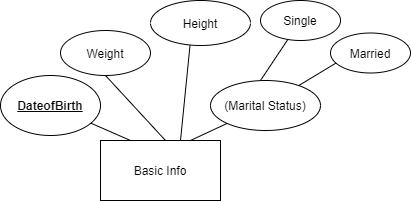

The diagram above was exported from draw.io. Its source (the exported page's mxGraphModel, read from the mxfile embedded in the PNG):
<mxGraphModel dx="868" dy="482" grid="1" gridSize="10" guides="1" tooltips="1" connect="1" arrows="1" fold="1" page="1" pageScale="1" pageWidth="850" pageHeight="1100" math="0" shadow="0" extFonts="Permanent Marker^https://fonts.googleapis.com/css?family=Permanent+Marker">
  <root>
    <mxCell id="0" />
    <mxCell id="1" parent="0" />
    <mxCell id="hHYqKPYUTTmH1xtrEPi6-1" value="Basic Info" style="rounded=0;whiteSpace=wrap;html=1;" vertex="1" parent="1">
      <mxGeometry x="300" y="240" width="120" height="60" as="geometry" />
    </mxCell>
    <mxCell id="hHYqKPYUTTmH1xtrEPi6-3" value="" style="endArrow=none;html=1;entryX=0.5;entryY=1;entryDx=0;entryDy=0;" edge="1" parent="1" target="hHYqKPYUTTmH1xtrEPi6-10">
      <mxGeometry width="50" height="50" relative="1" as="geometry">
        <mxPoint x="365" y="240" as="sourcePoint" />
        <mxPoint x="395" y="190" as="targetPoint" />
      </mxGeometry>
    </mxCell>
    <mxCell id="hHYqKPYUTTmH1xtrEPi6-4" value="" style="endArrow=none;html=1;" edge="1" parent="1" source="hHYqKPYUTTmH1xtrEPi6-11">
      <mxGeometry width="50" height="50" relative="1" as="geometry">
        <mxPoint x="390" y="240" as="sourcePoint" />
        <mxPoint x="440" y="200" as="targetPoint" />
      </mxGeometry>
    </mxCell>
    <mxCell id="hHYqKPYUTTmH1xtrEPi6-8" value="&lt;u&gt;&lt;b&gt;DateofBirth&lt;/b&gt;&lt;/u&gt;" style="ellipse;whiteSpace=wrap;html=1;" vertex="1" parent="1">
      <mxGeometry x="200" y="175" width="100" height="60" as="geometry" />
    </mxCell>
    <mxCell id="hHYqKPYUTTmH1xtrEPi6-9" value="" style="endArrow=none;html=1;" edge="1" parent="1" target="hHYqKPYUTTmH1xtrEPi6-8">
      <mxGeometry width="50" height="50" relative="1" as="geometry">
        <mxPoint x="330" y="240" as="sourcePoint" />
        <mxPoint x="290" y="180" as="targetPoint" />
      </mxGeometry>
    </mxCell>
    <mxCell id="hHYqKPYUTTmH1xtrEPi6-10" value="Weight" style="ellipse;whiteSpace=wrap;html=1;" vertex="1" parent="1">
      <mxGeometry x="260" y="130" width="90" height="45" as="geometry" />
    </mxCell>
    <mxCell id="hHYqKPYUTTmH1xtrEPi6-14" value="" style="endArrow=none;html=1;entryX=0.07;entryY=0.75;entryDx=0;entryDy=0;entryPerimeter=0;" edge="1" parent="1" source="hHYqKPYUTTmH1xtrEPi6-11" target="hHYqKPYUTTmH1xtrEPi6-17">
      <mxGeometry width="50" height="50" relative="1" as="geometry">
        <mxPoint x="490" y="180" as="sourcePoint" />
        <mxPoint x="500" y="140" as="targetPoint" />
      </mxGeometry>
    </mxCell>
    <mxCell id="hHYqKPYUTTmH1xtrEPi6-17" value="Married" style="ellipse;whiteSpace=wrap;html=1;" vertex="1" parent="1">
      <mxGeometry x="530" y="132.5" width="80" height="40" as="geometry" />
    </mxCell>
    <mxCell id="hHYqKPYUTTmH1xtrEPi6-18" value="" style="endArrow=none;html=1;" edge="1" parent="1" target="hHYqKPYUTTmH1xtrEPi6-24">
      <mxGeometry width="50" height="50" relative="1" as="geometry">
        <mxPoint x="460" y="180" as="sourcePoint" />
        <mxPoint x="462.8595682763048" y="159.98302206586595" as="targetPoint" />
      </mxGeometry>
    </mxCell>
    <mxCell id="hHYqKPYUTTmH1xtrEPi6-24" value="Single" style="ellipse;whiteSpace=wrap;html=1;" vertex="1" parent="1">
      <mxGeometry x="460" y="100" width="80" height="40" as="geometry" />
    </mxCell>
    <mxCell id="hHYqKPYUTTmH1xtrEPi6-27" value="" style="endArrow=none;html=1;" edge="1" parent="1">
      <mxGeometry width="50" height="50" relative="1" as="geometry">
        <mxPoint x="380" y="240" as="sourcePoint" />
        <mxPoint x="390" y="140" as="targetPoint" />
      </mxGeometry>
    </mxCell>
    <mxCell id="hHYqKPYUTTmH1xtrEPi6-28" value="Height" style="ellipse;whiteSpace=wrap;html=1;" vertex="1" parent="1">
      <mxGeometry x="350" y="100" width="100" height="45" as="geometry" />
    </mxCell>
    <mxCell id="hHYqKPYUTTmH1xtrEPi6-11" value="(Marital Status)" style="ellipse;whiteSpace=wrap;html=1;" vertex="1" parent="1">
      <mxGeometry x="410" y="180" width="110" height="50" as="geometry" />
    </mxCell>
    <mxCell id="hHYqKPYUTTmH1xtrEPi6-29" value="" style="endArrow=none;html=1;" edge="1" parent="1" target="hHYqKPYUTTmH1xtrEPi6-11">
      <mxGeometry width="50" height="50" relative="1" as="geometry">
        <mxPoint x="390" y="240" as="sourcePoint" />
        <mxPoint x="440" y="200" as="targetPoint" />
      </mxGeometry>
    </mxCell>
  </root>
</mxGraphModel>